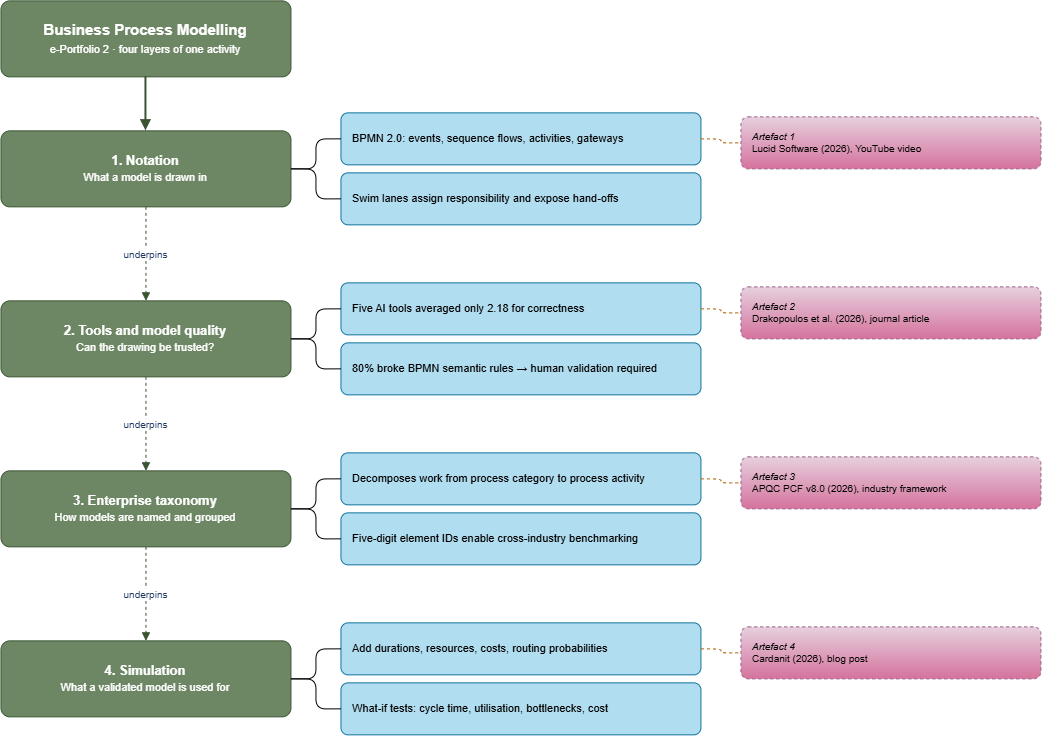

The diagram above was exported from draw.io. Its source (the exported page's mxGraphModel, read from the mxfile embedded in the PNG):
<mxGraphModel dx="1393" dy="995" grid="1" gridSize="10" guides="1" tooltips="1" connect="1" arrows="1" fold="1" page="1" pageScale="1" pageWidth="850" pageHeight="1100" background="light-dark(#ffffff, #121212)" math="0" shadow="0">
  <root>
    <mxCell id="0" />
    <mxCell id="1" parent="0" />
    <mxCell id="hub" parent="1" style="rounded=1;whiteSpace=wrap;html=1;fontSize=15;verticalAlign=middle;arcSize=12;fillColor=#6d8764;fontColor=#ffffff;strokeColor=#3A5431;" value="&lt;b&gt;Business Process Modelling&lt;/b&gt;&lt;br&gt;&lt;font style=&quot;font-size:11px&quot;&gt;e-Portfolio 2 &amp;#183; four layers of one activity&lt;/font&gt;" vertex="1">
      <mxGeometry height="76" width="290" x="60" y="30" as="geometry" />
    </mxCell>
    <mxCell id="b1" parent="1" style="rounded=1;whiteSpace=wrap;html=1;fontSize=13;arcSize=12;fillColor=#6d8764;fontColor=#ffffff;strokeColor=#3A5431;" value="&lt;b&gt;1. Notation&lt;/b&gt;&lt;br&gt;&lt;font style=&quot;font-size:11px&quot;&gt;What a model is drawn in&lt;/font&gt;" vertex="1">
      <mxGeometry height="76" width="290" x="60" y="160" as="geometry" />
    </mxCell>
    <mxCell id="b2" parent="1" style="rounded=1;whiteSpace=wrap;html=1;fontSize=13;arcSize=12;fillColor=#6d8764;fontColor=#ffffff;strokeColor=#3A5431;" value="&lt;b&gt;2. Tools and model quality&lt;/b&gt;&lt;br&gt;&lt;font style=&quot;font-size:11px&quot;&gt;Can the drawing be trusted?&lt;/font&gt;" vertex="1">
      <mxGeometry height="76" width="290" x="60" y="330" as="geometry" />
    </mxCell>
    <mxCell id="b3" parent="1" style="rounded=1;whiteSpace=wrap;html=1;fontSize=13;arcSize=12;fillColor=#6d8764;fontColor=#ffffff;strokeColor=#3A5431;" value="&lt;b&gt;3. Enterprise taxonomy&lt;/b&gt;&lt;br&gt;&lt;font style=&quot;font-size:11px&quot;&gt;How models are named and grouped&lt;/font&gt;" vertex="1">
      <mxGeometry height="76" width="290" x="60" y="500" as="geometry" />
    </mxCell>
    <mxCell id="b4" parent="1" style="rounded=1;whiteSpace=wrap;html=1;fontSize=13;arcSize=12;fillColor=#6d8764;fontColor=#ffffff;strokeColor=#3A5431;" value="&lt;b&gt;4. Simulation&lt;/b&gt;&lt;br&gt;&lt;font style=&quot;font-size:11px&quot;&gt;What a validated model is used for&lt;/font&gt;" vertex="1">
      <mxGeometry height="76" width="290" x="60" y="670" as="geometry" />
    </mxCell>
    <mxCell id="l1a" parent="1" style="rounded=1;whiteSpace=wrap;html=1;fontSize=11;align=left;spacingLeft=10;arcSize=14;fillColor=#b1ddf0;strokeColor=#10739e;" value="BPMN 2.0: events, sequence flows, activities, gateways" vertex="1">
      <mxGeometry height="52" width="360" x="400" y="142" as="geometry" />
    </mxCell>
    <mxCell id="l1b" parent="1" style="rounded=1;whiteSpace=wrap;html=1;fontSize=11;align=left;spacingLeft=10;arcSize=14;fillColor=#b1ddf0;strokeColor=#10739e;" value="Swim lanes assign responsibility and expose hand-offs" vertex="1">
      <mxGeometry height="52" width="360" x="400" y="202" as="geometry" />
    </mxCell>
    <mxCell id="l2a" parent="1" style="rounded=1;whiteSpace=wrap;html=1;fontSize=11;align=left;spacingLeft=10;arcSize=14;fillColor=#b1ddf0;strokeColor=#10739e;" value="Five AI tools averaged only 2.18 for correctness" vertex="1">
      <mxGeometry height="52" width="360" x="400" y="312" as="geometry" />
    </mxCell>
    <mxCell id="l2b" parent="1" style="rounded=1;whiteSpace=wrap;html=1;fontSize=11;align=left;spacingLeft=10;arcSize=14;fillColor=#b1ddf0;strokeColor=#10739e;" value="80% broke BPMN semantic rules &amp;#8594; human validation required" vertex="1">
      <mxGeometry height="52" width="360" x="400" y="372" as="geometry" />
    </mxCell>
    <mxCell id="l3a" parent="1" style="rounded=1;whiteSpace=wrap;html=1;fontSize=11;align=left;spacingLeft=10;arcSize=14;fillColor=#b1ddf0;strokeColor=#10739e;" value="Decomposes work from process category to process activity" vertex="1">
      <mxGeometry height="52" width="360" x="400" y="482" as="geometry" />
    </mxCell>
    <mxCell id="l3b" parent="1" style="rounded=1;whiteSpace=wrap;html=1;fontSize=11;align=left;spacingLeft=10;arcSize=14;fillColor=#b1ddf0;strokeColor=#10739e;" value="Five-digit element IDs enable cross-industry benchmarking" vertex="1">
      <mxGeometry height="52" width="360" x="400" y="542" as="geometry" />
    </mxCell>
    <mxCell id="l4a" parent="1" style="rounded=1;whiteSpace=wrap;html=1;fontSize=11;align=left;spacingLeft=10;arcSize=14;fillColor=#b1ddf0;strokeColor=#10739e;" value="Add durations, resources, costs, routing probabilities" vertex="1">
      <mxGeometry height="52" width="360" x="400" y="652" as="geometry" />
    </mxCell>
    <mxCell id="l4b" parent="1" style="rounded=1;whiteSpace=wrap;html=1;fontSize=11;align=left;spacingLeft=10;arcSize=14;fillColor=#b1ddf0;strokeColor=#10739e;" value="What-if tests: cycle time, utilisation, bottlenecks, cost" vertex="1">
      <mxGeometry height="52" width="360" x="400" y="712" as="geometry" />
    </mxCell>
    <mxCell id="t1" parent="1" style="rounded=1;whiteSpace=wrap;html=1;dashed=1;fontSize=10;align=left;spacingLeft=10;arcSize=14;fillColor=#e6d0de;strokeColor=#996185;gradientColor=#d5739d;" value="&lt;i&gt;Artefact 1&lt;/i&gt;&lt;br&gt;Lucid Software (2026), YouTube video" vertex="1">
      <mxGeometry height="52" width="300" x="800" y="146" as="geometry" />
    </mxCell>
    <mxCell id="t2" parent="1" style="rounded=1;whiteSpace=wrap;html=1;dashed=1;fontSize=10;align=left;spacingLeft=10;arcSize=14;fillColor=#e6d0de;strokeColor=#996185;gradientColor=#d5739d;" value="&lt;i&gt;Artefact 2&lt;/i&gt;&lt;br&gt;Drakopoulos et al. (2026), journal article" vertex="1">
      <mxGeometry height="52" width="300" x="800" y="316" as="geometry" />
    </mxCell>
    <mxCell id="t3" parent="1" style="rounded=1;whiteSpace=wrap;html=1;dashed=1;fontSize=10;align=left;spacingLeft=10;arcSize=14;fillColor=#e6d0de;strokeColor=#996185;gradientColor=#d5739d;" value="&lt;i&gt;Artefact 3&lt;/i&gt;&lt;br&gt;APQC PCF v8.0 (2026), industry framework" vertex="1">
      <mxGeometry height="52" width="300" x="800" y="486" as="geometry" />
    </mxCell>
    <mxCell id="t4" parent="1" style="rounded=1;whiteSpace=wrap;html=1;dashed=1;fontSize=10;align=left;spacingLeft=10;arcSize=14;fillColor=#e6d0de;strokeColor=#996185;gradientColor=#d5739d;" value="&lt;i&gt;Artefact 4&lt;/i&gt;&lt;br&gt;Cardanit (2026), blog post" vertex="1">
      <mxGeometry height="52" width="300" x="800" y="656" as="geometry" />
    </mxCell>
    <mxCell id="e0" edge="1" parent="1" source="hub" style="edgeStyle=orthogonalEdgeStyle;rounded=1;html=1;strokeWidth=2;endArrow=block;exitX=0.5;exitY=1;entryX=0.5;entryY=0;fillColor=#6d8764;strokeColor=#3A5431;" target="b1">
      <mxGeometry relative="1" as="geometry" />
    </mxCell>
    <mxCell id="e12" edge="1" parent="1" source="b1" style="edgeStyle=orthogonalEdgeStyle;rounded=1;html=1;dashed=1;endArrow=block;exitX=0.5;exitY=1;entryX=0.5;entryY=0;fontSize=10;fontColor=#1F3864;fillColor=#6d8764;strokeColor=#3A5431;" target="b2" value="underpins">
      <mxGeometry relative="1" as="geometry" />
    </mxCell>
    <mxCell id="e23" edge="1" parent="1" source="b2" style="edgeStyle=orthogonalEdgeStyle;rounded=1;html=1;dashed=1;endArrow=block;exitX=0.5;exitY=1;entryX=0.5;entryY=0;fontSize=10;fontColor=#1F3864;fillColor=#6d8764;strokeColor=#3A5431;" target="b3" value="underpins">
      <mxGeometry relative="1" as="geometry" />
    </mxCell>
    <mxCell id="e34" edge="1" parent="1" source="b3" style="edgeStyle=orthogonalEdgeStyle;rounded=1;html=1;dashed=1;endArrow=block;exitX=0.5;exitY=1;entryX=0.5;entryY=0;fontSize=10;fontColor=#1F3864;fillColor=#6d8764;strokeColor=#3A5431;" target="b4" value="underpins">
      <mxGeometry relative="1" as="geometry" />
    </mxCell>
    <mxCell id="e1a" edge="1" parent="1" source="b1" style="edgeStyle=orthogonalEdgeStyle;rounded=1;html=1;endArrow=none;exitX=1;exitY=0.5;entryX=0;entryY=0.5;" target="l1a">
      <mxGeometry relative="1" as="geometry" />
    </mxCell>
    <mxCell id="e1b" edge="1" parent="1" source="b1" style="edgeStyle=orthogonalEdgeStyle;rounded=1;html=1;endArrow=none;exitX=1;exitY=0.5;entryX=0;entryY=0.5;" target="l1b">
      <mxGeometry relative="1" as="geometry" />
    </mxCell>
    <mxCell id="e2a" edge="1" parent="1" source="b2" style="edgeStyle=orthogonalEdgeStyle;rounded=1;html=1;endArrow=none;exitX=1;exitY=0.5;entryX=0;entryY=0.5;" target="l2a">
      <mxGeometry relative="1" as="geometry" />
    </mxCell>
    <mxCell id="e2b" edge="1" parent="1" source="b2" style="edgeStyle=orthogonalEdgeStyle;rounded=1;html=1;endArrow=none;exitX=1;exitY=0.5;entryX=0;entryY=0.5;" target="l2b">
      <mxGeometry relative="1" as="geometry" />
    </mxCell>
    <mxCell id="e3a" edge="1" parent="1" source="b3" style="edgeStyle=orthogonalEdgeStyle;rounded=1;html=1;endArrow=none;exitX=1;exitY=0.5;entryX=0;entryY=0.5;" target="l3a">
      <mxGeometry relative="1" as="geometry" />
    </mxCell>
    <mxCell id="e3b" edge="1" parent="1" source="b3" style="edgeStyle=orthogonalEdgeStyle;rounded=1;html=1;endArrow=none;exitX=1;exitY=0.5;entryX=0;entryY=0.5;" target="l3b">
      <mxGeometry relative="1" as="geometry" />
    </mxCell>
    <mxCell id="e4a" edge="1" parent="1" source="b4" style="edgeStyle=orthogonalEdgeStyle;rounded=1;html=1;endArrow=none;exitX=1;exitY=0.5;entryX=0;entryY=0.5;" target="l4a">
      <mxGeometry relative="1" as="geometry" />
    </mxCell>
    <mxCell id="e4b" edge="1" parent="1" source="b4" style="edgeStyle=orthogonalEdgeStyle;rounded=1;html=1;endArrow=none;exitX=1;exitY=0.5;entryX=0;entryY=0.5;" target="l4b">
      <mxGeometry relative="1" as="geometry" />
    </mxCell>
    <mxCell id="et1" edge="1" parent="1" source="l1a" style="edgeStyle=orthogonalEdgeStyle;rounded=1;html=1;dashed=1;endArrow=none;exitX=1;exitY=0.5;entryX=0;entryY=0.5;fillColor=#fad7ac;strokeColor=#b46504;" target="t1">
      <mxGeometry relative="1" as="geometry" />
    </mxCell>
    <mxCell id="et2" edge="1" parent="1" source="l2a" style="edgeStyle=orthogonalEdgeStyle;rounded=1;html=1;dashed=1;endArrow=none;exitX=1;exitY=0.5;entryX=0;entryY=0.5;fillColor=#fad7ac;strokeColor=#b46504;" target="t2">
      <mxGeometry relative="1" as="geometry" />
    </mxCell>
    <mxCell id="et3" edge="1" parent="1" source="l3a" style="edgeStyle=orthogonalEdgeStyle;rounded=1;html=1;dashed=1;endArrow=none;exitX=1;exitY=0.5;entryX=0;entryY=0.5;fillColor=#fad7ac;strokeColor=#b46504;" target="t3">
      <mxGeometry relative="1" as="geometry" />
    </mxCell>
    <mxCell id="et4" edge="1" parent="1" source="l4a" style="edgeStyle=orthogonalEdgeStyle;rounded=1;html=1;dashed=1;endArrow=none;exitX=1;exitY=0.5;entryX=0;entryY=0.5;fillColor=#fad7ac;strokeColor=#b46504;" target="t4">
      <mxGeometry relative="1" as="geometry" />
    </mxCell>
  </root>
</mxGraphModel>